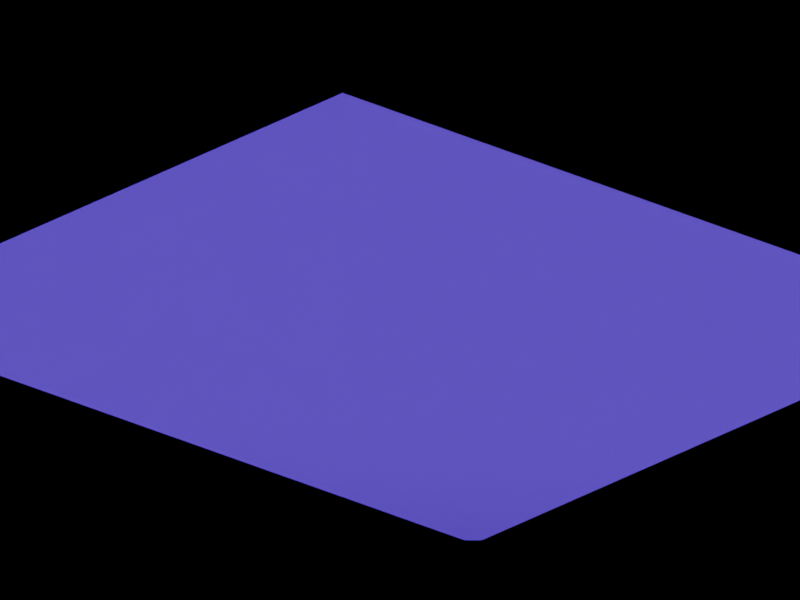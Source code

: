 # Source: mountain_copy.blend  (saved by Blender 2.92.15; exported with 4.5.12 LTS)
import bpy
from mathutils import Matrix  # noqa: F401  (used for matrix-valued properties, if any)

bpy.ops.wm.read_factory_settings(use_empty=True)
scene = bpy.context.scene
scene.name = 'Scene'

# ---- collections
col_collection = bpy.data.collections.new('Collection'); scene.collection.children.link(col_collection)

# ---- images (referenced by path relative to the original .blend; pixels are not part of the script)
import os
ASSET_DIR = os.environ.get("B2B_ASSET_DIR", "")  # directory of the original .blend (textures are referenced by path, not embedded)
HERE = os.path.dirname(os.path.abspath(__file__))  # packed textures are extracted next to this script under _unpacked/

def load_image(name, relpath, width, height, colorspace="sRGB"):
    """Load a texture the original file referenced (path relative to the .blend, or extracted next to this script)."""
    p = next((c for c in (os.path.join(HERE, relpath), os.path.join(ASSET_DIR, relpath)) if relpath and os.path.exists(c)), "")
    if p:
        img = bpy.data.images.load(p, check_existing=True)
        img.name = name
    else:  # same state as the original file: an image datablock whose file is absent (Cycles renders it pink)
        img = bpy.data.images.new(name, width, height)
        img.source = "FILE"
        img.filepath = "//" + (relpath or name)
    img.colorspace_settings.name = colorspace
    return img
img_screenshot_2021_10_02_at_20_52_44_png = load_image('Screenshot 2021-10-02 at 20.52.44.png', 'Screenshot 2021-10-02 at 20.52.44.png', 1024, 1024, 'sRGB')
img_screenshot_2021_10_02_at_21_22_46_png = load_image('Screenshot 2021-10-02 at 21.22.46.png', 'Screenshot 2021-10-02 at 21.22.46.png', 1024, 1024, 'sRGB')
img_screenshot_2021_10_02_at_21_41_49_png = load_image('Screenshot 2021-10-02 at 21.41.49.png', 'Screenshot 2021-10-02 at 21.41.49.png', 1024, 1024, 'sRGB')

# ---- materials (node trees are filled in below, after node groups)
mat_material_003 = bpy.data.materials.new('Material.003')
mat_material_003.displacement_method = 'BOTH'

# ---- material node trees
mat_material_003.use_nodes = True; mat_material_003.node_tree.nodes.clear()
_N = mat_material_003.node_tree.nodes; _L = mat_material_003.node_tree.links
n0 = _N.new('ShaderNodeBsdfPrincipled'); n0.name = 'Principled BSDF'; n0.location = (18, 504)
n0.distribution = 'GGX'
n0.subsurface_method = 'BURLEY'
n0.inputs[1].default_value = 0.3
n0.inputs[2].default_value = 0.0
n0.inputs[3].default_value = 1.45
n0.inputs[13].default_value = 0.0
n0.inputs[27].default_value = (0.0, 0.0, 0.0, 1.0)
n0.inputs[28].default_value = 1.0
n1 = _N.new('ShaderNodeOutputMaterial'); n1.name = 'Material Output'; n1.location = (308, 504)
n2 = _N.new('ShaderNodeDisplacement'); n2.name = 'Displacement'; n2.location = (-5, -161)
n2.inputs[1].default_value = 0.0
n2.inputs[2].default_value = 0.4
n3 = _N.new('ShaderNodeTexImage'); n3.name = 'Image Texture.001'; n3.location = (-313, -460)
n3.image = img_screenshot_2021_10_02_at_20_52_44_png
n4 = _N.new('ShaderNodeNewGeometry'); n4.name = 'Geometry'; n4.location = (-973, 430)
n5 = _N.new('ShaderNodeSeparateXYZ'); n5.name = 'Separate XYZ'; n5.location = (-522, 595)
n6 = _N.new('ShaderNodeMapping'); n6.name = 'Mapping'; n6.location = (-742, 559)
n7 = _N.new('ShaderNodeTexImage'); n7.name = 'Image Texture'; n7.location = (-362, -190)
n7.image = img_screenshot_2021_10_02_at_21_22_46_png
n8 = _N.new('ShaderNodeValToRGB'); n8.name = 'ColorRamp'; n8.location = (-277, 356)
while len(n8.color_ramp.elements) > 1: n8.color_ramp.elements.remove(n8.color_ramp.elements[-1])
n8.color_ramp.elements[0].position = 0.004545; n8.color_ramp.elements[0].color = (0.0001518, 0.0001518, 0.002276, 1.0)
_e = n8.color_ramp.elements.new(0.1364); _e.color = (0.06697, 0.05159, 0.462, 1.0)
_e = n8.color_ramp.elements.new(0.4); _e.color = (0.0, 0.6252, 1.0, 1.0)
n9 = _N.new('ShaderNodeTexImage'); n9.name = 'Image Texture.002'; n9.location = (-54, -603)
n9.image = img_screenshot_2021_10_02_at_21_41_49_png
_L.new(n0.outputs[0], n1.inputs[0])
_L.new(n2.outputs[0], n1.inputs[2])
_L.new(n4.outputs[0], n6.inputs[0])
_L.new(n6.outputs[0], n5.inputs[0])
_L.new(n5.outputs[2], n8.inputs[0])
_L.new(n8.outputs[0], n0.inputs[0])
_L.new(n9.outputs[0], n2.inputs[0])
n1.is_active_output = True

# ---- world
world_world = bpy.data.worlds.new('World'); scene.world = world_world
world_world.use_nodes = True; world_world.node_tree.nodes.clear()
_N = world_world.node_tree.nodes; _L = world_world.node_tree.links
n0 = _N.new('ShaderNodeOutputWorld'); n0.name = 'World Output'; n0.location = (449, 300)
n1 = _N.new('ShaderNodeBackground'); n1.name = 'Background'; n1.location = (159, 300)
n1.inputs[1].default_value = 0.05
n2 = _N.new('ShaderNodeSeparateXYZ'); n2.name = 'Separate XYZ'; n2.location = (-342, 299)
n3 = _N.new('ShaderNodeTexCoord'); n3.name = 'Texture Coordinate'; n3.location = (-782, 295)
n4 = _N.new('ShaderNodeMapping'); n4.name = 'Mapping'; n4.location = (-562, 320)
n4.inputs[2].default_value = (-0.2915, -0.2915, 0.0)
n4.inputs[3].default_value = (-4.7, 1.0, 1.0)
n5 = _N.new('ShaderNodeValToRGB'); n5.name = 'ColorRamp'; n5.location = (-134, 449)
while len(n5.color_ramp.elements) > 1: n5.color_ramp.elements.remove(n5.color_ramp.elements[-1])
n5.color_ramp.elements[0].position = 0.0; n5.color_ramp.elements[0].color = (0.0, 0.05631, 0.9301, 1.0)
_e = n5.color_ramp.elements.new(1.0); _e.color = (0.0, 0.0, 0.0, 1.0)
_L.new(n1.outputs[0], n0.inputs[0])
_L.new(n5.outputs[0], n1.inputs[0])
_L.new(n3.outputs[1], n4.inputs[0])
_L.new(n2.outputs[2], n5.inputs[0])
_L.new(n4.outputs[0], n2.inputs[0])
n0.is_active_output = True
world_world.color = (0.05088, 0.05088, 0.05088)
world_world.use_sun_shadow = False
world_world.sun_shadow_jitter_overblur = 0.0

# ---- cameras
cam_camera = bpy.data.cameras.new('Camera')
cam_camera.type = 'ORTHO'
cam_camera.clip_end = 100.0
cam_camera.ortho_scale = 2.1

# ---- lights
light_light = bpy.data.lights.new('Light', 'SPOT')
light_light.transmission_factor = 0.0
light_light.energy = 1.655e+04
light_light.shadow_soft_size = 2.0
light_light.shadow_maximum_resolution = 0.006
light_light.use_absolute_resolution = True
light_light.spot_size = 0.2409
light_sun = bpy.data.lights.new('Sun', 'SUN')
light_sun.transmission_factor = 0.0
light_sun.energy = 4.0
light_sun.shadow_soft_size = 0.125

# ---- meshes
me_plane = bpy.data.meshes.new('Plane')
me_plane.from_pydata([(-1.394, -1.0, 0.0), (1.394, -1.0, 0.0), (-1.394, 1.0, 0.0), (1.394, 1.0, 0.0)], [], [(0, 1, 3, 2)])
_uv = me_plane.uv_layers.new(name='UVMap')
_uv.uv.foreach_set('vector', [0.0, 0.0, 1.0, 0.0, 1.0, 1.0, 0.0, 1.0])
me_plane.materials.append(mat_material_003)
me_plane.use_remesh_fix_poles = True
me_plane.use_remesh_preserve_attributes = False
me_plane.use_mirror_vertex_groups = False
me_plane.update()

# ---- objects
ob_light = bpy.data.objects.new('Light', light_light)
ob_camera = bpy.data.objects.new('Camera', cam_camera)
ob_sun = bpy.data.objects.new('Sun', light_sun)
ob_plane_001 = bpy.data.objects.new('Plane.001', me_plane)

# ---- transforms, parenting, visibility, modifiers, constraints
ob_light.location = (4.076, 1.368, 5.904)
ob_light.rotation_euler = (0.6503, 0.05522, 1.866)
ob_light.lock_rotations_4d = False
ob_light.empty_display_type = 'ARROWS'
ob_light.color = (0.0, 0.0, 0.0, 0.0)
ob_light.lineart.crease_threshold = 0.0
ob_camera.location = (-0.8648, 0.9965, 0.7329)
ob_camera.rotation_euler = (1.165, 9.94e-06, 3.873)
ob_camera.lock_rotations_4d = False
ob_camera.empty_display_type = 'ARROWS'
ob_camera.color = (0.0, 0.0, 0.0, 0.0)
ob_camera.display_type = 'WIRE'
ob_camera.lineart.crease_threshold = 0.0
ob_sun.location = (0.0, 0.0, 0.0)
ob_sun.lineart.crease_threshold = 0.0
ob_plane_001.location = (0.0, 0.0, 0.0)
ob_plane_001.scale = (0.8102, 1.0, 1.0)
ob_plane_001.lineart.crease_threshold = 0.0
_m = ob_plane_001.modifiers.new('Subdivision', 'SUBSURF')
_m.uv_smooth = 'PRESERVE_CORNERS'
_m.subdivision_type = 'SIMPLE'
_m.levels = 8
_m.render_levels = 11

# ---- collection membership
col_collection.objects.link(ob_light)
col_collection.objects.link(ob_camera)
col_collection.objects.link(ob_sun)
col_collection.objects.link(ob_plane_001)

# ---- scene / render settings (as saved in the file)
scene.camera = ob_camera
scene.frame_start = 1; scene.frame_end = 250; scene.frame_set(7)
scene.render.engine = 'CYCLES'
scene.render.resolution_x = 1440
scene.cycles.samples = 128
scene.cycles.sampling_pattern = 'TABULATED_SOBOL'
scene.cycles.use_adaptive_sampling = False
scene.cycles.use_light_tree = False
scene.view_settings.view_transform = 'Filmic'
bpy.context.view_layer.update()
